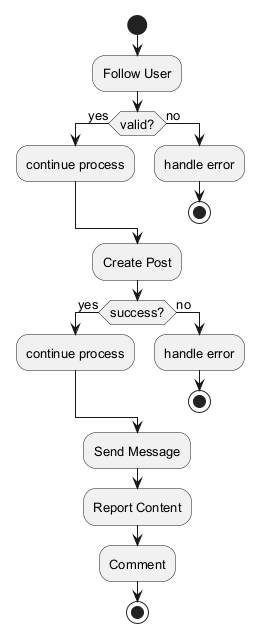

The diagram above was rendered by PlantUML. Its source (embedded in the PNG):
@startuml
skinparam backgroundColor #FFFFFF
skinparam classBackgroundColor #F3E5F5
skinparam classBorderColor #6A1B9A
skinparam defaultFontSize 13
start
:Follow User;
if (valid?) then (yes)
:continue process;
else (no)
:handle error;
stop
endif
:Create Post;
if (success?) then (yes)
:continue process;
else (no)
:handle error;
stop
endif
:Send Message;
:Report Content;
:Comment;
stop
@enduml